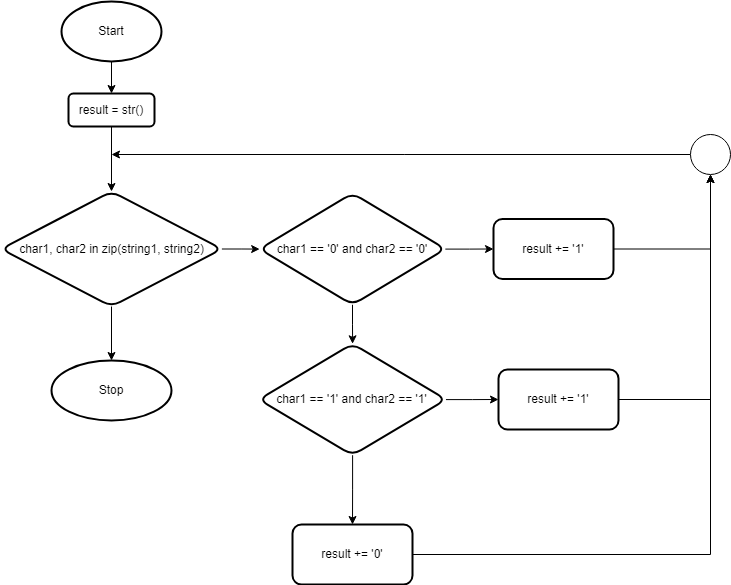

The diagram above was exported from draw.io. Its source (the exported page's mxGraphModel, read from the mxfile embedded in the PNG):
<mxGraphModel dx="1422" dy="772" grid="0" gridSize="10" guides="1" tooltips="1" connect="1" arrows="1" fold="1" page="1" pageScale="1" pageWidth="827" pageHeight="1169" math="0" shadow="0">
  <root>
    <mxCell id="WIyWlLk6GJQsqaUBKTNV-0" />
    <mxCell id="WIyWlLk6GJQsqaUBKTNV-1" parent="WIyWlLk6GJQsqaUBKTNV-0" />
    <mxCell id="P5zb4JF3P1wR76bi9eQp-0" value="" style="edgeStyle=orthogonalEdgeStyle;rounded=0;orthogonalLoop=1;jettySize=auto;html=1;" parent="WIyWlLk6GJQsqaUBKTNV-1" source="P5zb4JF3P1wR76bi9eQp-1" target="P5zb4JF3P1wR76bi9eQp-3" edge="1">
      <mxGeometry relative="1" as="geometry" />
    </mxCell>
    <mxCell id="P5zb4JF3P1wR76bi9eQp-1" value="Start" style="strokeWidth=2;html=1;shape=mxgraph.flowchart.start_1;whiteSpace=wrap;" parent="WIyWlLk6GJQsqaUBKTNV-1" vertex="1">
      <mxGeometry x="67" y="48" width="100" height="60" as="geometry" />
    </mxCell>
    <mxCell id="BCt_SjpxvqXssgyZHlps-0" value="" style="edgeStyle=orthogonalEdgeStyle;rounded=0;orthogonalLoop=1;jettySize=auto;html=1;" parent="WIyWlLk6GJQsqaUBKTNV-1" source="P5zb4JF3P1wR76bi9eQp-3" target="P5zb4JF3P1wR76bi9eQp-6" edge="1">
      <mxGeometry relative="1" as="geometry" />
    </mxCell>
    <mxCell id="P5zb4JF3P1wR76bi9eQp-3" value="result = str()" style="rounded=1;whiteSpace=wrap;html=1;strokeWidth=2;" parent="WIyWlLk6GJQsqaUBKTNV-1" vertex="1">
      <mxGeometry x="74" y="140" width="86" height="33" as="geometry" />
    </mxCell>
    <mxCell id="P5zb4JF3P1wR76bi9eQp-4" value="" style="edgeStyle=orthogonalEdgeStyle;rounded=0;orthogonalLoop=1;jettySize=auto;html=1;" parent="WIyWlLk6GJQsqaUBKTNV-1" source="P5zb4JF3P1wR76bi9eQp-6" target="P5zb4JF3P1wR76bi9eQp-9" edge="1">
      <mxGeometry relative="1" as="geometry" />
    </mxCell>
    <mxCell id="BCt_SjpxvqXssgyZHlps-1" value="" style="edgeStyle=orthogonalEdgeStyle;rounded=0;orthogonalLoop=1;jettySize=auto;html=1;" parent="WIyWlLk6GJQsqaUBKTNV-1" source="P5zb4JF3P1wR76bi9eQp-6" target="P5zb4JF3P1wR76bi9eQp-12" edge="1">
      <mxGeometry relative="1" as="geometry" />
    </mxCell>
    <mxCell id="P5zb4JF3P1wR76bi9eQp-6" value="char1, char2 in&amp;nbsp;zip(string1, string2)" style="rhombus;whiteSpace=wrap;html=1;rounded=1;strokeWidth=2;" parent="WIyWlLk6GJQsqaUBKTNV-1" vertex="1">
      <mxGeometry x="6.63" y="238" width="220.75" height="115" as="geometry" />
    </mxCell>
    <mxCell id="P5zb4JF3P1wR76bi9eQp-9" value="Stop" style="ellipse;whiteSpace=wrap;html=1;rounded=1;strokeWidth=2;" parent="WIyWlLk6GJQsqaUBKTNV-1" vertex="1">
      <mxGeometry x="57" y="407" width="120" height="60" as="geometry" />
    </mxCell>
    <mxCell id="P5zb4JF3P1wR76bi9eQp-11" value="" style="edgeStyle=orthogonalEdgeStyle;rounded=0;orthogonalLoop=1;jettySize=auto;html=1;" parent="WIyWlLk6GJQsqaUBKTNV-1" source="P5zb4JF3P1wR76bi9eQp-12" target="P5zb4JF3P1wR76bi9eQp-19" edge="1">
      <mxGeometry relative="1" as="geometry" />
    </mxCell>
    <mxCell id="BCt_SjpxvqXssgyZHlps-2" value="" style="edgeStyle=orthogonalEdgeStyle;rounded=0;orthogonalLoop=1;jettySize=auto;html=1;" parent="WIyWlLk6GJQsqaUBKTNV-1" source="P5zb4JF3P1wR76bi9eQp-12" target="P5zb4JF3P1wR76bi9eQp-15" edge="1">
      <mxGeometry relative="1" as="geometry" />
    </mxCell>
    <mxCell id="P5zb4JF3P1wR76bi9eQp-12" value="char1 == '0' and&amp;nbsp;char2 == '0'" style="rhombus;whiteSpace=wrap;html=1;rounded=1;strokeWidth=2;" parent="WIyWlLk6GJQsqaUBKTNV-1" vertex="1">
      <mxGeometry x="265" y="239.75" width="186" height="111.5" as="geometry" />
    </mxCell>
    <mxCell id="P5zb4JF3P1wR76bi9eQp-14" value="" style="edgeStyle=orthogonalEdgeStyle;rounded=0;orthogonalLoop=1;jettySize=auto;html=1;" parent="WIyWlLk6GJQsqaUBKTNV-1" source="P5zb4JF3P1wR76bi9eQp-15" target="P5zb4JF3P1wR76bi9eQp-21" edge="1">
      <mxGeometry relative="1" as="geometry" />
    </mxCell>
    <mxCell id="BCt_SjpxvqXssgyZHlps-3" value="" style="edgeStyle=orthogonalEdgeStyle;rounded=0;orthogonalLoop=1;jettySize=auto;html=1;" parent="WIyWlLk6GJQsqaUBKTNV-1" source="P5zb4JF3P1wR76bi9eQp-15" target="P5zb4JF3P1wR76bi9eQp-17" edge="1">
      <mxGeometry relative="1" as="geometry" />
    </mxCell>
    <mxCell id="P5zb4JF3P1wR76bi9eQp-15" value="char1 == '1'&amp;nbsp;and&amp;nbsp;char2 == '1'" style="rhombus;whiteSpace=wrap;html=1;rounded=1;strokeWidth=2;" parent="WIyWlLk6GJQsqaUBKTNV-1" vertex="1">
      <mxGeometry x="264.38" y="390.25" width="187.25" height="111.5" as="geometry" />
    </mxCell>
    <mxCell id="XObLLonKfye9yOvcFIyq-4" style="edgeStyle=orthogonalEdgeStyle;rounded=0;orthogonalLoop=1;jettySize=auto;html=1;exitX=1;exitY=0.5;exitDx=0;exitDy=0;entryX=0.5;entryY=1;entryDx=0;entryDy=0;" parent="WIyWlLk6GJQsqaUBKTNV-1" source="P5zb4JF3P1wR76bi9eQp-17" target="XObLLonKfye9yOvcFIyq-0" edge="1">
      <mxGeometry relative="1" as="geometry" />
    </mxCell>
    <mxCell id="P5zb4JF3P1wR76bi9eQp-17" value="result += '0'" style="whiteSpace=wrap;html=1;rounded=1;strokeWidth=2;" parent="WIyWlLk6GJQsqaUBKTNV-1" vertex="1">
      <mxGeometry x="298" y="571" width="120" height="60" as="geometry" />
    </mxCell>
    <mxCell id="XObLLonKfye9yOvcFIyq-1" style="edgeStyle=orthogonalEdgeStyle;rounded=0;orthogonalLoop=1;jettySize=auto;html=1;exitX=1;exitY=0.5;exitDx=0;exitDy=0;entryX=0.5;entryY=1;entryDx=0;entryDy=0;" parent="WIyWlLk6GJQsqaUBKTNV-1" source="P5zb4JF3P1wR76bi9eQp-19" target="XObLLonKfye9yOvcFIyq-0" edge="1">
      <mxGeometry relative="1" as="geometry" />
    </mxCell>
    <mxCell id="P5zb4JF3P1wR76bi9eQp-19" value="result += '1'" style="whiteSpace=wrap;html=1;rounded=1;strokeWidth=2;" parent="WIyWlLk6GJQsqaUBKTNV-1" vertex="1">
      <mxGeometry x="499" y="265.5" width="120" height="60" as="geometry" />
    </mxCell>
    <mxCell id="XObLLonKfye9yOvcFIyq-2" style="edgeStyle=orthogonalEdgeStyle;rounded=0;orthogonalLoop=1;jettySize=auto;html=1;exitX=1;exitY=0.5;exitDx=0;exitDy=0;entryX=0.5;entryY=1;entryDx=0;entryDy=0;" parent="WIyWlLk6GJQsqaUBKTNV-1" source="P5zb4JF3P1wR76bi9eQp-21" target="XObLLonKfye9yOvcFIyq-0" edge="1">
      <mxGeometry relative="1" as="geometry" />
    </mxCell>
    <mxCell id="P5zb4JF3P1wR76bi9eQp-21" value="result += '1'" style="whiteSpace=wrap;html=1;rounded=1;strokeWidth=2;" parent="WIyWlLk6GJQsqaUBKTNV-1" vertex="1">
      <mxGeometry x="504" y="416" width="120" height="60" as="geometry" />
    </mxCell>
    <mxCell id="XObLLonKfye9yOvcFIyq-3" style="edgeStyle=orthogonalEdgeStyle;rounded=0;orthogonalLoop=1;jettySize=auto;html=1;exitX=0;exitY=0.5;exitDx=0;exitDy=0;" parent="WIyWlLk6GJQsqaUBKTNV-1" source="XObLLonKfye9yOvcFIyq-0" edge="1">
      <mxGeometry relative="1" as="geometry">
        <mxPoint x="117" y="201" as="targetPoint" />
      </mxGeometry>
    </mxCell>
    <mxCell id="XObLLonKfye9yOvcFIyq-0" value="" style="ellipse;whiteSpace=wrap;html=1;aspect=fixed;" parent="WIyWlLk6GJQsqaUBKTNV-1" vertex="1">
      <mxGeometry x="696" y="181" width="40" height="40" as="geometry" />
    </mxCell>
  </root>
</mxGraphModel>